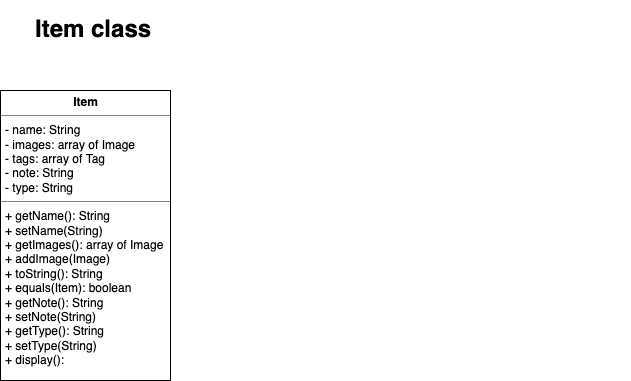

The diagram above was exported from draw.io. Its source (the exported page's mxGraphModel, read from the mxfile embedded in the PNG):
<mxGraphModel dx="772" dy="2839" grid="1" gridSize="10" guides="1" tooltips="1" connect="1" arrows="1" fold="1" page="1" pageScale="1" pageWidth="850" pageHeight="1100" background="#ffffff" math="0" shadow="0">
  <root>
    <mxCell id="0" />
    <mxCell id="1" parent="0" />
    <mxCell id="4IWfqU8dxx6f9kpA8DhU-29" value="&lt;p style=&quot;margin: 0px ; margin-top: 4px ; text-align: center&quot;&gt;&lt;b&gt;Item&lt;/b&gt;&lt;br&gt;&lt;/p&gt;&lt;hr size=&quot;1&quot;&gt;&lt;p style=&quot;margin: 0px ; margin-left: 4px&quot;&gt;- name: String&lt;/p&gt;&lt;p style=&quot;margin: 0px ; margin-left: 4px&quot;&gt;- images: array of Image&lt;/p&gt;&lt;p style=&quot;margin: 0px ; margin-left: 4px&quot;&gt;- tags: array of Tag&lt;br&gt;&lt;/p&gt;&lt;p style=&quot;margin: 0px ; margin-left: 4px&quot;&gt;- note: String&lt;/p&gt;&lt;p style=&quot;margin: 0px ; margin-left: 4px&quot;&gt;- type: String&lt;br&gt;&lt;/p&gt;&lt;hr size=&quot;1&quot;&gt;&lt;p style=&quot;margin: 0px ; margin-left: 4px&quot;&gt;+ getName(): String&lt;/p&gt;&lt;p style=&quot;margin: 0px ; margin-left: 4px&quot;&gt;+ setName(String)&lt;/p&gt;&lt;p style=&quot;margin: 0px ; margin-left: 4px&quot;&gt;+ getImages(): array of Image&lt;/p&gt;&lt;p style=&quot;margin: 0px ; margin-left: 4px&quot;&gt;+ addImage(Image)&lt;/p&gt;&lt;p style=&quot;margin: 0px ; margin-left: 4px&quot;&gt;+ toString(): String&lt;/p&gt;&lt;p style=&quot;margin: 0px ; margin-left: 4px&quot;&gt;+ equals(Item): boolean&lt;br&gt;&lt;/p&gt;&lt;p style=&quot;margin: 0px ; margin-left: 4px&quot;&gt;+ getNote(): String&lt;/p&gt;&lt;p style=&quot;margin: 0px ; margin-left: 4px&quot;&gt;+ setNote(String)&lt;/p&gt;&lt;p style=&quot;margin: 0px ; margin-left: 4px&quot;&gt;+ getType(): String&lt;/p&gt;&lt;p style=&quot;margin: 0px ; margin-left: 4px&quot;&gt;+ setType(String)&lt;/p&gt;&lt;p style=&quot;margin: 0px ; margin-left: 4px&quot;&gt;+ display():&lt;br&gt;&lt;/p&gt;" style="verticalAlign=top;align=left;overflow=fill;fontSize=12;fontFamily=Helvetica;html=1;" parent="1" vertex="1">
      <mxGeometry x="80" y="-2060" width="170" height="290" as="geometry" />
    </mxCell>
    <mxCell id="N9CVRdj38T2Mo4630n65-1" value="&lt;h1&gt;Item class &lt;br&gt;&lt;/h1&gt;&lt;p&gt;&lt;br&gt;&lt;/p&gt;" style="text;html=1;strokeColor=none;fillColor=none;spacing=5;spacingTop=-20;whiteSpace=wrap;overflow=hidden;rounded=0;" parent="1" vertex="1">
      <mxGeometry x="110" y="-2140" width="600" height="120" as="geometry" />
    </mxCell>
  </root>
</mxGraphModel>